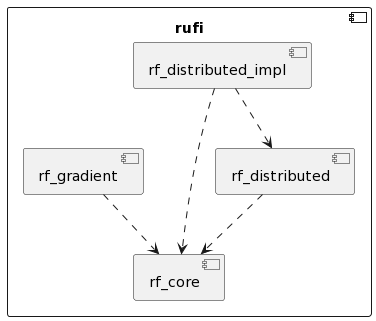

The diagram above was rendered by PlantUML. Its source (embedded in the PNG):
@startuml
component rufi {
    component rf_core as rfc
    component rf_distributed as rfd
    component rf_distributed_impl as rfi
    component rf_gradient as rfg
}

rfd ..> rfc
rfi ..> rfd
rfi ..> rfc
rfg ..> rfc
@enduml